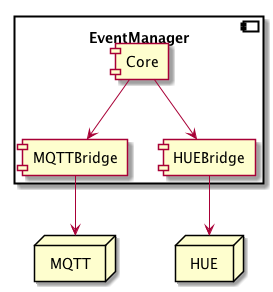

The diagram above was rendered by PlantUML. Its source (embedded in the PNG):
@startuml


    component EventManager {
        component Core
        component MQTTBridge
        component HUEBridge
        Core --> HUEBridge
        Core --> MQTTBridge
    }

    node HUE
    node MQTT

    HUEBridge --> HUE
    MQTTBridge --> MQTT

@enduml